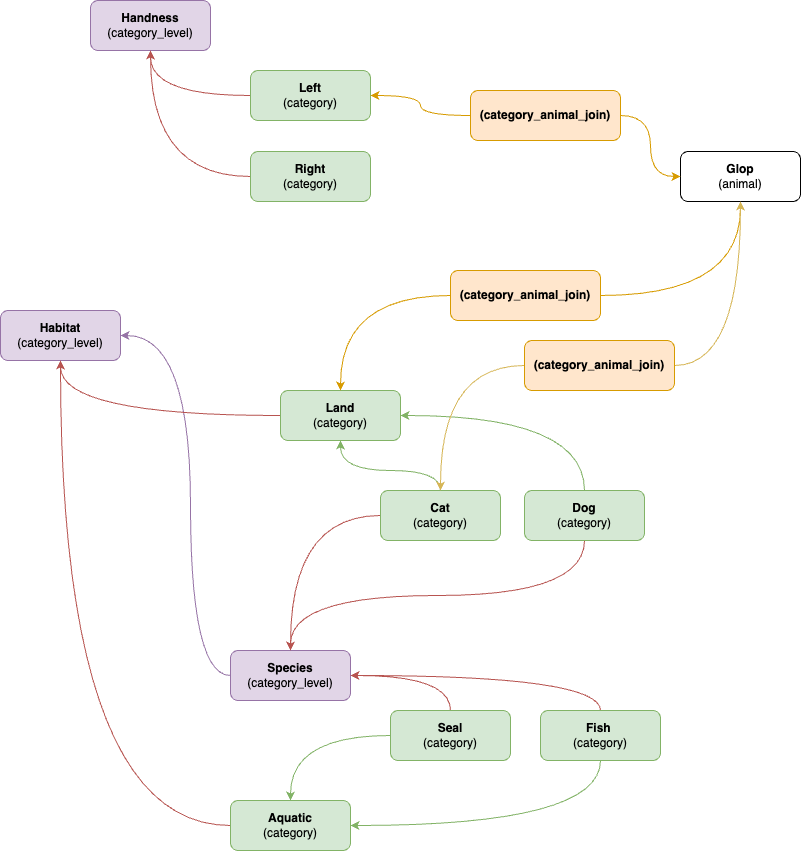

The diagram above was exported from draw.io. Its source (the exported page's mxGraphModel, read from the mxfile embedded in the PNG):
<mxGraphModel dx="2278" dy="3616" grid="1" gridSize="10" guides="1" tooltips="1" connect="1" arrows="1" fold="1" page="1" pageScale="1" pageWidth="827" pageHeight="1169" math="0" shadow="0">
  <root>
    <mxCell id="0" />
    <mxCell id="1" parent="0" />
    <mxCell id="110" value="&lt;b&gt;Habitat&lt;/b&gt;&lt;br&gt;(category_level)" style="rounded=1;whiteSpace=wrap;html=1;fillColor=#e1d5e7;strokeColor=#9673a6;" vertex="1" parent="1">
      <mxGeometry x="-230" y="-1060" width="120" height="50" as="geometry" />
    </mxCell>
    <mxCell id="144" style="edgeStyle=orthogonalEdgeStyle;curved=1;html=1;exitX=0;exitY=0.5;exitDx=0;exitDy=0;entryX=1;entryY=0.5;entryDx=0;entryDy=0;fillColor=#e1d5e7;strokeColor=#9673a6;" edge="1" parent="1" source="111" target="110">
      <mxGeometry relative="1" as="geometry">
        <Array as="points">
          <mxPoint x="-40" y="-695" />
          <mxPoint x="-40" y="-1035" />
        </Array>
      </mxGeometry>
    </mxCell>
    <mxCell id="111" value="&lt;b&gt;Species&lt;/b&gt;&lt;br&gt;(category_level)" style="rounded=1;whiteSpace=wrap;html=1;fillColor=#e1d5e7;strokeColor=#9673a6;" vertex="1" parent="1">
      <mxGeometry y="-720" width="120" height="50" as="geometry" />
    </mxCell>
    <mxCell id="124" style="edgeStyle=orthogonalEdgeStyle;curved=1;html=1;exitX=0;exitY=0.5;exitDx=0;exitDy=0;fillColor=#f8cecc;strokeColor=#b85450;" edge="1" parent="1" source="112" target="110">
      <mxGeometry relative="1" as="geometry" />
    </mxCell>
    <mxCell id="112" value="&lt;b&gt;Land&lt;/b&gt;&lt;br&gt;(category)" style="rounded=1;whiteSpace=wrap;html=1;fillColor=#d5e8d4;strokeColor=#82b366;" vertex="1" parent="1">
      <mxGeometry x="50" y="-980" width="120" height="50" as="geometry" />
    </mxCell>
    <mxCell id="125" style="edgeStyle=orthogonalEdgeStyle;curved=1;html=1;exitX=0;exitY=0.5;exitDx=0;exitDy=0;fillColor=#f8cecc;strokeColor=#b85450;" edge="1" parent="1" source="113" target="110">
      <mxGeometry relative="1" as="geometry" />
    </mxCell>
    <mxCell id="113" value="&lt;b&gt;Aquatic&lt;/b&gt;&lt;br&gt;(category)" style="rounded=1;whiteSpace=wrap;html=1;fillColor=#d5e8d4;strokeColor=#82b366;" vertex="1" parent="1">
      <mxGeometry y="-570" width="120" height="50" as="geometry" />
    </mxCell>
    <mxCell id="129" style="edgeStyle=orthogonalEdgeStyle;curved=1;html=1;exitX=0;exitY=0.5;exitDx=0;exitDy=0;fillColor=#f8cecc;strokeColor=#b85450;" edge="1" parent="1" source="115" target="111">
      <mxGeometry relative="1" as="geometry" />
    </mxCell>
    <mxCell id="133" style="edgeStyle=orthogonalEdgeStyle;curved=1;html=1;exitX=0.5;exitY=0;exitDx=0;exitDy=0;fillColor=#d5e8d4;strokeColor=#82b366;" edge="1" parent="1" source="115" target="112">
      <mxGeometry relative="1" as="geometry">
        <Array as="points">
          <mxPoint x="210" y="-900" />
          <mxPoint x="110" y="-900" />
        </Array>
      </mxGeometry>
    </mxCell>
    <mxCell id="115" value="&lt;b&gt;Cat&lt;/b&gt;&lt;br&gt;(category)" style="rounded=1;whiteSpace=wrap;html=1;fillColor=#d5e8d4;strokeColor=#82b366;" vertex="1" parent="1">
      <mxGeometry x="150" y="-880" width="120" height="50" as="geometry" />
    </mxCell>
    <mxCell id="130" style="edgeStyle=orthogonalEdgeStyle;curved=1;html=1;exitX=0.5;exitY=1;exitDx=0;exitDy=0;fillColor=#f8cecc;strokeColor=#b85450;" edge="1" parent="1" source="116">
      <mxGeometry relative="1" as="geometry">
        <mxPoint x="60" y="-720" as="targetPoint" />
      </mxGeometry>
    </mxCell>
    <mxCell id="134" style="edgeStyle=orthogonalEdgeStyle;curved=1;html=1;exitX=0.5;exitY=0;exitDx=0;exitDy=0;entryX=1;entryY=0.5;entryDx=0;entryDy=0;fillColor=#d5e8d4;strokeColor=#82b366;" edge="1" parent="1" source="116" target="112">
      <mxGeometry relative="1" as="geometry" />
    </mxCell>
    <mxCell id="116" value="&lt;b&gt;Dog&lt;/b&gt;&lt;br&gt;(category)" style="rounded=1;whiteSpace=wrap;html=1;fillColor=#d5e8d4;strokeColor=#82b366;" vertex="1" parent="1">
      <mxGeometry x="294" y="-880" width="120" height="50" as="geometry" />
    </mxCell>
    <mxCell id="139" style="edgeStyle=orthogonalEdgeStyle;curved=1;html=1;exitX=0.5;exitY=0;exitDx=0;exitDy=0;entryX=1;entryY=0.5;entryDx=0;entryDy=0;fillColor=#f8cecc;strokeColor=#b85450;" edge="1" parent="1" source="117" target="111">
      <mxGeometry relative="1" as="geometry" />
    </mxCell>
    <mxCell id="142" style="edgeStyle=orthogonalEdgeStyle;curved=1;html=1;exitX=0;exitY=0.5;exitDx=0;exitDy=0;entryX=0.5;entryY=0;entryDx=0;entryDy=0;fillColor=#d5e8d4;strokeColor=#82b366;" edge="1" parent="1" source="117" target="113">
      <mxGeometry relative="1" as="geometry" />
    </mxCell>
    <mxCell id="117" value="&lt;b&gt;Seal&lt;/b&gt;&lt;br&gt;(category)" style="rounded=1;whiteSpace=wrap;html=1;fillColor=#d5e8d4;strokeColor=#82b366;" vertex="1" parent="1">
      <mxGeometry x="160" y="-660" width="120" height="50" as="geometry" />
    </mxCell>
    <mxCell id="137" style="edgeStyle=orthogonalEdgeStyle;curved=1;html=1;exitX=0.5;exitY=0;exitDx=0;exitDy=0;entryX=1;entryY=0.5;entryDx=0;entryDy=0;fillColor=#f8cecc;strokeColor=#b85450;" edge="1" parent="1" source="118" target="111">
      <mxGeometry relative="1" as="geometry" />
    </mxCell>
    <mxCell id="143" style="edgeStyle=orthogonalEdgeStyle;curved=1;html=1;exitX=0.5;exitY=1;exitDx=0;exitDy=0;entryX=1;entryY=0.5;entryDx=0;entryDy=0;fillColor=#d5e8d4;strokeColor=#82b366;" edge="1" parent="1" source="118" target="113">
      <mxGeometry relative="1" as="geometry" />
    </mxCell>
    <mxCell id="118" value="&lt;b&gt;Fish&amp;nbsp;&lt;br&gt;&lt;/b&gt;(category)" style="rounded=1;whiteSpace=wrap;html=1;fillColor=#d5e8d4;strokeColor=#82b366;" vertex="1" parent="1">
      <mxGeometry x="310" y="-660" width="120" height="50" as="geometry" />
    </mxCell>
    <mxCell id="145" value="&lt;b&gt;Glop&lt;/b&gt;&lt;br&gt;(animal)" style="rounded=1;whiteSpace=wrap;html=1;" vertex="1" parent="1">
      <mxGeometry x="450" y="-1219" width="120" height="50" as="geometry" />
    </mxCell>
    <mxCell id="146" value="&lt;b&gt;Handness&lt;/b&gt;&lt;br&gt;(category_level)" style="rounded=1;whiteSpace=wrap;html=1;fillColor=#e1d5e7;strokeColor=#9673a6;" vertex="1" parent="1">
      <mxGeometry x="-140" y="-1370" width="120" height="50" as="geometry" />
    </mxCell>
    <mxCell id="150" style="edgeStyle=orthogonalEdgeStyle;curved=1;html=1;exitX=0;exitY=0.5;exitDx=0;exitDy=0;fillColor=#f8cecc;strokeColor=#b85450;" edge="1" parent="1" source="147" target="146">
      <mxGeometry relative="1" as="geometry" />
    </mxCell>
    <mxCell id="147" value="&lt;b&gt;Left&lt;/b&gt;&lt;br&gt;(category)" style="rounded=1;whiteSpace=wrap;html=1;fillColor=#d5e8d4;strokeColor=#82b366;" vertex="1" parent="1">
      <mxGeometry x="20" y="-1300" width="120" height="50" as="geometry" />
    </mxCell>
    <mxCell id="152" style="edgeStyle=orthogonalEdgeStyle;curved=1;html=1;exitX=0;exitY=0.5;exitDx=0;exitDy=0;entryX=0.5;entryY=1;entryDx=0;entryDy=0;fillColor=#f8cecc;strokeColor=#b85450;" edge="1" parent="1" source="148" target="146">
      <mxGeometry relative="1" as="geometry" />
    </mxCell>
    <mxCell id="148" value="&lt;b&gt;Right&lt;/b&gt;&lt;br&gt;(category)" style="rounded=1;whiteSpace=wrap;html=1;fillColor=#d5e8d4;strokeColor=#82b366;" vertex="1" parent="1">
      <mxGeometry x="20" y="-1219" width="120" height="50" as="geometry" />
    </mxCell>
    <mxCell id="156" style="edgeStyle=orthogonalEdgeStyle;curved=1;html=1;exitX=0;exitY=0.5;exitDx=0;exitDy=0;entryX=0.5;entryY=0;entryDx=0;entryDy=0;fillColor=#ffe6cc;strokeColor=#d79b00;" edge="1" parent="1" source="153" target="112">
      <mxGeometry relative="1" as="geometry" />
    </mxCell>
    <mxCell id="158" style="edgeStyle=orthogonalEdgeStyle;curved=1;html=1;exitX=1;exitY=0.5;exitDx=0;exitDy=0;entryX=0.5;entryY=1;entryDx=0;entryDy=0;fillColor=#ffe6cc;strokeColor=#d79b00;" edge="1" parent="1" source="153" target="145">
      <mxGeometry relative="1" as="geometry" />
    </mxCell>
    <mxCell id="153" value="&lt;b&gt;(category_animal_join)&lt;/b&gt;" style="rounded=1;whiteSpace=wrap;html=1;fillColor=#ffe6cc;strokeColor=#d79b00;" vertex="1" parent="1">
      <mxGeometry x="220" y="-1100" width="150" height="50" as="geometry" />
    </mxCell>
    <mxCell id="160" style="edgeStyle=orthogonalEdgeStyle;curved=1;html=1;exitX=1;exitY=0.5;exitDx=0;exitDy=0;entryX=0.5;entryY=1;entryDx=0;entryDy=0;fillColor=#fff2cc;strokeColor=#d6b656;" edge="1" parent="1" source="159" target="145">
      <mxGeometry relative="1" as="geometry" />
    </mxCell>
    <mxCell id="161" style="edgeStyle=orthogonalEdgeStyle;curved=1;html=1;exitX=0;exitY=0.5;exitDx=0;exitDy=0;entryX=0.5;entryY=0;entryDx=0;entryDy=0;fillColor=#fff2cc;strokeColor=#d6b656;" edge="1" parent="1" source="159" target="115">
      <mxGeometry relative="1" as="geometry" />
    </mxCell>
    <mxCell id="159" value="&lt;b&gt;(category_animal_join)&lt;/b&gt;" style="rounded=1;whiteSpace=wrap;html=1;fillColor=#ffe6cc;strokeColor=#d79b00;" vertex="1" parent="1">
      <mxGeometry x="294" y="-1030" width="150" height="50" as="geometry" />
    </mxCell>
    <mxCell id="163" style="edgeStyle=orthogonalEdgeStyle;curved=1;html=1;exitX=1;exitY=0.5;exitDx=0;exitDy=0;entryX=0;entryY=0.5;entryDx=0;entryDy=0;fillColor=#ffe6cc;strokeColor=#d79b00;" edge="1" parent="1" source="162" target="145">
      <mxGeometry relative="1" as="geometry" />
    </mxCell>
    <mxCell id="164" style="edgeStyle=orthogonalEdgeStyle;curved=1;html=1;exitX=0;exitY=0.5;exitDx=0;exitDy=0;fillColor=#ffe6cc;strokeColor=#d79b00;" edge="1" parent="1" source="162" target="147">
      <mxGeometry relative="1" as="geometry" />
    </mxCell>
    <mxCell id="162" value="&lt;b&gt;(category_animal_join)&lt;/b&gt;" style="rounded=1;whiteSpace=wrap;html=1;fillColor=#ffe6cc;strokeColor=#d79b00;" vertex="1" parent="1">
      <mxGeometry x="240" y="-1280" width="150" height="50" as="geometry" />
    </mxCell>
  </root>
</mxGraphModel>